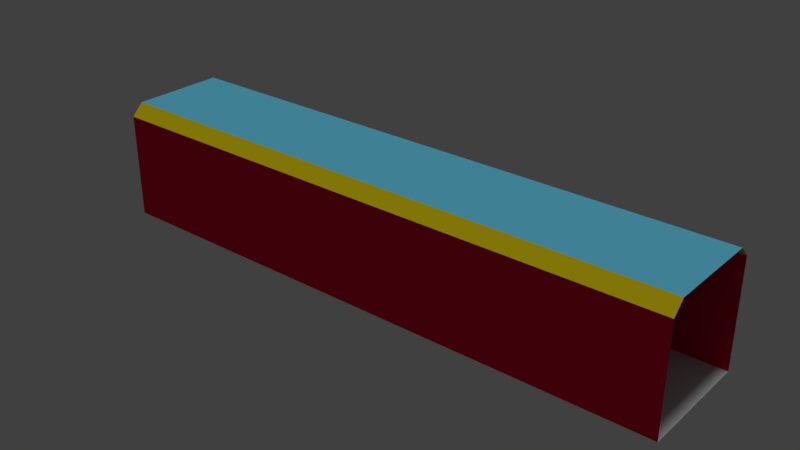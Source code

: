 # Source: tunel.blend  (saved by Blender 2.78.0; exported with 4.5.12 LTS)
import bpy
from mathutils import Matrix  # noqa: F401  (used for matrix-valued properties, if any)

bpy.ops.wm.read_factory_settings(use_empty=True)
scene = bpy.context.scene
scene.name = 'Scene'

# ---- collections
col_collection_2 = bpy.data.collections.new('Collection 2'); scene.collection.children.link(col_collection_2)

# ---- materials (node trees are filled in below, after node groups)
mat_material_009 = bpy.data.materials.new('Material.009')
mat_material_009.alpha_threshold = 0.0
mat_material_009.use_transparent_shadow = False
mat_material_009.diffuse_color = (0.8, 0.007009, 0.04552, 1.0)
mat_material_009.roughness = 0.5
mat_floor = bpy.data.materials.new('floor')
mat_floor.alpha_threshold = 0.0
mat_floor.use_transparent_shadow = False
mat_floor.roughness = 0.5
mat_material_002 = bpy.data.materials.new('Material.002')
mat_material_002.alpha_threshold = 0.0
mat_material_002.use_transparent_shadow = False
mat_material_002.diffuse_color = (0.8, 0.6449, 0.007784, 1.0)
mat_material_002.roughness = 0.5
mat_material_003 = bpy.data.materials.new('Material.003')
mat_material_003.alpha_threshold = 0.0
mat_material_003.use_transparent_shadow = False
mat_material_003.diffuse_color = (0.1386, 0.5866, 0.8, 1.0)
mat_material_003.roughness = 0.5

# ---- material node trees

# ---- world
world_world = bpy.data.worlds.new('World'); scene.world = world_world
world_world.color = (0.05088, 0.05088, 0.05088)
world_world.use_sun_shadow = False
world_world.sun_shadow_jitter_overblur = 0.0
world_world.cycles.sampling_method = 'MANUAL'

# ---- lights
light_sun = bpy.data.lights.new('Sun', 'SUN')
light_sun.transmission_factor = 0.0
light_sun.angle = 0.1993
light_sun.energy = 1.0
light_sun.shadow_buffer_clip_start = 0.5
light_sun.shadow_soft_size = 0.1
light_sun.shadow_cascade_max_distance = 1000.0

# ---- meshes
me_plane_002 = bpy.data.meshes.new('Plane.002')
me_plane_002.from_pydata([(0.0, -1.0, 0.0), (10.0, -1.0, 0.0), (0.0, 1.0, 0.0), (10.0, 1.0, 0.0), (0.0, -1.0, 1.8), (10.0, -1.0, 1.8), (0.0, 1.0, 1.8), (10.0, 1.0, 1.8)], [], [(1, 0, 4, 5), (7, 6, 2, 3)])
_uv = me_plane_002.uv_layers.new(name='UVMap')
_uv.uv.foreach_set('vector', [10.25, 0.375, -8.5, 0.375, -8.5, 3.75, 10.25, 3.75, 10.25, 0.0, -8.5, 0.0, -8.5, -3.375, 10.25, -3.375])
_uv.active_render = True
_uv = me_plane_002.uv_layers.new(name='UVMap.001')
_uv.uv.foreach_set('vector', [0.5, 0.5, -4.5, 0.5, -4.5, 1.4, 0.5, 1.4, 0.5, 0.4, -4.5, 0.4, -4.5, -0.5, 0.5, -0.5])
me_plane_002.materials.append(mat_material_009)
me_plane_002.use_remesh_preserve_volume = False
me_plane_002.use_remesh_preserve_attributes = False
me_plane_002.use_mirror_vertex_groups = False
me_plane_002.update()
me_plane_001 = bpy.data.meshes.new('Plane.001')
me_plane_001.from_pydata([(0.0, -1.0, 0.0), (10.0, -1.0, 0.0), (0.0, 1.0, 0.0), (10.0, 1.0, 0.0)], [], [(0, 1, 3, 2)])
_uv = me_plane_001.uv_layers.new(name='small')
_uv.uv.foreach_set('vector', [0.5, 0.0, 25.5, 0.0, 25.5, 5.0, 0.5, 5.0])
_uv.active_render = True
_uv = me_plane_001.uv_layers.new(name='full')
_uv.uv.foreach_set('vector', [0.5, 0.0, 5.5, 0.0, 5.5, 1.0, 0.5, 1.0])
me_plane_001.materials.append(mat_floor)
me_plane_001.use_remesh_preserve_volume = False
me_plane_001.use_remesh_preserve_attributes = False
me_plane_001.use_mirror_vertex_groups = False
me_plane_001.update()
me_plane = bpy.data.meshes.new('Plane')
me_plane.from_pydata([(0.0, -1.0, 1.8), (10.0, -1.0, 1.8), (0.0, -0.8, 2.0), (10.0, -0.8, 2.0), (0.0, 0.8, 2.0), (10.0, 0.8, 2.0), (0.0, 1.0, 1.8), (10.0, 1.0, 1.8)], [], [(1, 0, 2, 3), (3, 2, 4, 5), (5, 4, 6, 7)])
me_plane.polygons.foreach_set('material_index', [0, 1, 0])
me_plane.materials.append(mat_material_002)
me_plane.materials.append(mat_material_003)
me_plane.use_remesh_preserve_volume = False
me_plane.use_remesh_preserve_attributes = False
me_plane.use_mirror_vertex_groups = False
me_plane.update()

# ---- objects
ob_sun = bpy.data.objects.new('Sun', light_sun)
ob_wall = bpy.data.objects.new('wall', me_plane_002)
ob_floor = bpy.data.objects.new('floor', me_plane_001)
ob_ceil = bpy.data.objects.new('ceil', me_plane)

# ---- transforms, parenting, visibility, modifiers, constraints
ob_sun.location = (0.1609, 0.0001063, 3.708)
ob_sun.lineart.crease_threshold = 0.0
ob_wall.location = (0.0, 0.0, 0.0)
ob_wall.lineart.crease_threshold = 0.0
ob_floor.location = (0.0, 0.0, 0.0)
ob_floor.lineart.crease_threshold = 0.0
ob_ceil.location = (0.0, 0.0, 0.0)
ob_ceil.lineart.crease_threshold = 0.0

# ---- collection membership
col_collection_2.objects.link(ob_sun)
col_collection_2.objects.link(ob_wall)
col_collection_2.objects.link(ob_floor)
col_collection_2.objects.link(ob_ceil)

# ---- scene / render settings (as saved in the file)
scene.frame_start = 1; scene.frame_end = 250; scene.frame_set(2)
scene.render.engine = 'BLENDER_EEVEE_NEXT'
scene.render.resolution_percentage = 50
scene.render.dither_intensity = 0.0
scene.cycles.use_denoising = False
scene.cycles.samples = 128
scene.cycles.sampling_pattern = 'TABULATED_SOBOL'
scene.cycles.light_sampling_threshold = 0.0
scene.cycles.use_adaptive_sampling = False
scene.cycles.use_light_tree = False
scene.cycles.blur_glossy = 0.0
scene.cycles.sample_clamp_indirect = 0.0
scene.view_settings.view_transform = 'Standard'
bpy.context.view_layer.update()

# ---- added for rendering (the .blend has no active camera): camera
cam_auto = bpy.data.cameras.new('AutoCamera')
cam_auto.lens = 50.0
cam_auto.sensor_width = 36.0
cam_auto.clip_end = 1000.0
ob_auto_camera = bpy.data.objects.new('AutoCamera', cam_auto)
scene.collection.objects.link(ob_auto_camera)
ob_auto_camera.location = (14.6152, -11.5383, 8.69217)
ob_auto_camera.rotation_euler = (1.09748, -7.21219e-08, 0.694738)
scene.camera = ob_auto_camera
bpy.context.view_layer.update()
